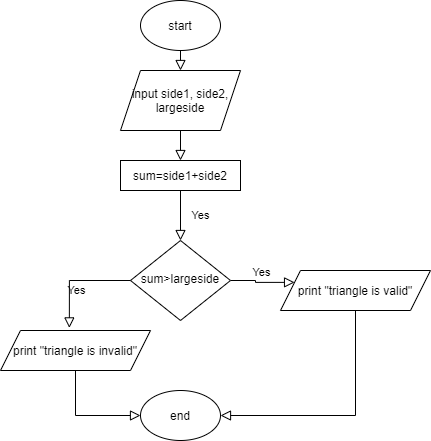

The diagram above was exported from draw.io. Its source (the exported page's mxGraphModel, read from the mxfile embedded in the PNG):
<mxGraphModel dx="1038" dy="580" grid="1" gridSize="10" guides="1" tooltips="1" connect="1" arrows="1" fold="1" page="1" pageScale="1" pageWidth="827" pageHeight="1169" math="0" shadow="0">
  <root>
    <mxCell id="WIyWlLk6GJQsqaUBKTNV-0" />
    <mxCell id="WIyWlLk6GJQsqaUBKTNV-1" parent="WIyWlLk6GJQsqaUBKTNV-0" />
    <mxCell id="WIyWlLk6GJQsqaUBKTNV-2" value="" style="rounded=0;html=1;jettySize=auto;orthogonalLoop=1;fontSize=11;endArrow=block;endFill=0;endSize=8;strokeWidth=1;shadow=0;labelBackgroundColor=none;edgeStyle=orthogonalEdgeStyle;" parent="WIyWlLk6GJQsqaUBKTNV-1" edge="1">
      <mxGeometry relative="1" as="geometry">
        <mxPoint x="220" y="120" as="sourcePoint" />
        <mxPoint x="220" y="170" as="targetPoint" />
      </mxGeometry>
    </mxCell>
    <mxCell id="WIyWlLk6GJQsqaUBKTNV-4" value="Yes" style="rounded=0;html=1;jettySize=auto;orthogonalLoop=1;fontSize=11;endArrow=block;endFill=0;endSize=8;strokeWidth=1;shadow=0;labelBackgroundColor=none;edgeStyle=orthogonalEdgeStyle;exitX=0.5;exitY=1;exitDx=0;exitDy=0;entryX=0.5;entryY=0;entryDx=0;entryDy=0;" parent="WIyWlLk6GJQsqaUBKTNV-1" source="C4GYTlDhQAIaodn9GsBD-4" target="WIyWlLk6GJQsqaUBKTNV-10" edge="1">
      <mxGeometry y="20" relative="1" as="geometry">
        <mxPoint as="offset" />
        <mxPoint x="220" y="221" as="sourcePoint" />
        <mxPoint x="220" y="261" as="targetPoint" />
      </mxGeometry>
    </mxCell>
    <mxCell id="WIyWlLk6GJQsqaUBKTNV-9" value="Yes" style="edgeStyle=orthogonalEdgeStyle;rounded=0;html=1;jettySize=auto;orthogonalLoop=1;fontSize=11;endArrow=block;endFill=0;endSize=8;strokeWidth=1;shadow=0;labelBackgroundColor=none;entryX=0;entryY=0.25;entryDx=0;entryDy=0;" parent="WIyWlLk6GJQsqaUBKTNV-1" source="WIyWlLk6GJQsqaUBKTNV-10" target="C4GYTlDhQAIaodn9GsBD-5" edge="1">
      <mxGeometry y="10" relative="1" as="geometry">
        <mxPoint as="offset" />
        <mxPoint x="320" y="330" as="targetPoint" />
      </mxGeometry>
    </mxCell>
    <mxCell id="WIyWlLk6GJQsqaUBKTNV-10" value="sum&amp;gt;largeside" style="rhombus;whiteSpace=wrap;html=1;shadow=0;fontFamily=Helvetica;fontSize=12;align=center;strokeWidth=1;spacing=6;spacingTop=-4;" parent="WIyWlLk6GJQsqaUBKTNV-1" vertex="1">
      <mxGeometry x="170" y="250" width="100" height="80" as="geometry" />
    </mxCell>
    <mxCell id="C4GYTlDhQAIaodn9GsBD-0" value="start" style="ellipse;whiteSpace=wrap;html=1;" vertex="1" parent="WIyWlLk6GJQsqaUBKTNV-1">
      <mxGeometry x="180" y="10" width="80" height="50" as="geometry" />
    </mxCell>
    <mxCell id="C4GYTlDhQAIaodn9GsBD-1" value="" style="rounded=0;html=1;jettySize=auto;orthogonalLoop=1;fontSize=11;endArrow=block;endFill=0;endSize=8;strokeWidth=1;shadow=0;labelBackgroundColor=none;edgeStyle=orthogonalEdgeStyle;exitX=0.5;exitY=1;exitDx=0;exitDy=0;" edge="1" parent="WIyWlLk6GJQsqaUBKTNV-1" source="C4GYTlDhQAIaodn9GsBD-0">
      <mxGeometry relative="1" as="geometry">
        <mxPoint x="230" y="130" as="sourcePoint" />
        <mxPoint x="220" y="80" as="targetPoint" />
      </mxGeometry>
    </mxCell>
    <mxCell id="C4GYTlDhQAIaodn9GsBD-3" value="input side1, side2, largeside" style="shape=parallelogram;perimeter=parallelogramPerimeter;whiteSpace=wrap;html=1;fixedSize=1;" vertex="1" parent="WIyWlLk6GJQsqaUBKTNV-1">
      <mxGeometry x="160" y="80" width="120" height="60" as="geometry" />
    </mxCell>
    <mxCell id="C4GYTlDhQAIaodn9GsBD-4" value="sum=side1+side2" style="rounded=0;whiteSpace=wrap;html=1;" vertex="1" parent="WIyWlLk6GJQsqaUBKTNV-1">
      <mxGeometry x="160" y="170" width="120" height="30" as="geometry" />
    </mxCell>
    <mxCell id="C4GYTlDhQAIaodn9GsBD-5" value="print &quot;triangle is valid&quot;" style="shape=parallelogram;perimeter=parallelogramPerimeter;whiteSpace=wrap;html=1;fixedSize=1;" vertex="1" parent="WIyWlLk6GJQsqaUBKTNV-1">
      <mxGeometry x="320" y="280" width="150" height="40" as="geometry" />
    </mxCell>
    <mxCell id="C4GYTlDhQAIaodn9GsBD-6" value="print &quot;triangle is invalid&quot;" style="shape=parallelogram;perimeter=parallelogramPerimeter;whiteSpace=wrap;html=1;fixedSize=1;" vertex="1" parent="WIyWlLk6GJQsqaUBKTNV-1">
      <mxGeometry x="40" y="340" width="150" height="40" as="geometry" />
    </mxCell>
    <mxCell id="C4GYTlDhQAIaodn9GsBD-7" value="Yes" style="edgeStyle=orthogonalEdgeStyle;rounded=0;html=1;jettySize=auto;orthogonalLoop=1;fontSize=11;endArrow=block;endFill=0;endSize=8;strokeWidth=1;shadow=0;labelBackgroundColor=none;entryX=0.459;entryY=-0.065;entryDx=0;entryDy=0;entryPerimeter=0;exitX=0;exitY=0.5;exitDx=0;exitDy=0;" edge="1" parent="WIyWlLk6GJQsqaUBKTNV-1" source="WIyWlLk6GJQsqaUBKTNV-10" target="C4GYTlDhQAIaodn9GsBD-6">
      <mxGeometry y="10" relative="1" as="geometry">
        <mxPoint as="offset" />
        <mxPoint x="280" y="331" as="sourcePoint" />
        <mxPoint x="344.0625" y="322.875" as="targetPoint" />
      </mxGeometry>
    </mxCell>
    <mxCell id="C4GYTlDhQAIaodn9GsBD-8" value="end" style="ellipse;whiteSpace=wrap;html=1;" vertex="1" parent="WIyWlLk6GJQsqaUBKTNV-1">
      <mxGeometry x="180" y="400" width="80" height="50" as="geometry" />
    </mxCell>
    <mxCell id="C4GYTlDhQAIaodn9GsBD-9" value="" style="rounded=0;html=1;jettySize=auto;orthogonalLoop=1;fontSize=11;endArrow=block;endFill=0;endSize=8;strokeWidth=1;shadow=0;labelBackgroundColor=none;edgeStyle=orthogonalEdgeStyle;exitX=0.5;exitY=1;exitDx=0;exitDy=0;entryX=1;entryY=0.5;entryDx=0;entryDy=0;" edge="1" parent="WIyWlLk6GJQsqaUBKTNV-1" source="C4GYTlDhQAIaodn9GsBD-5" target="C4GYTlDhQAIaodn9GsBD-8">
      <mxGeometry y="20" relative="1" as="geometry">
        <mxPoint as="offset" />
        <mxPoint x="230" y="210" as="sourcePoint" />
        <mxPoint x="230" y="260" as="targetPoint" />
      </mxGeometry>
    </mxCell>
    <mxCell id="C4GYTlDhQAIaodn9GsBD-11" value="" style="rounded=0;html=1;jettySize=auto;orthogonalLoop=1;fontSize=11;endArrow=block;endFill=0;endSize=8;strokeWidth=1;shadow=0;labelBackgroundColor=none;edgeStyle=orthogonalEdgeStyle;exitX=0.5;exitY=1;exitDx=0;exitDy=0;entryX=0;entryY=0.5;entryDx=0;entryDy=0;" edge="1" parent="WIyWlLk6GJQsqaUBKTNV-1" source="C4GYTlDhQAIaodn9GsBD-6" target="C4GYTlDhQAIaodn9GsBD-8">
      <mxGeometry y="20" relative="1" as="geometry">
        <mxPoint as="offset" />
        <mxPoint x="405" y="330" as="sourcePoint" />
        <mxPoint x="270" y="435" as="targetPoint" />
      </mxGeometry>
    </mxCell>
  </root>
</mxGraphModel>